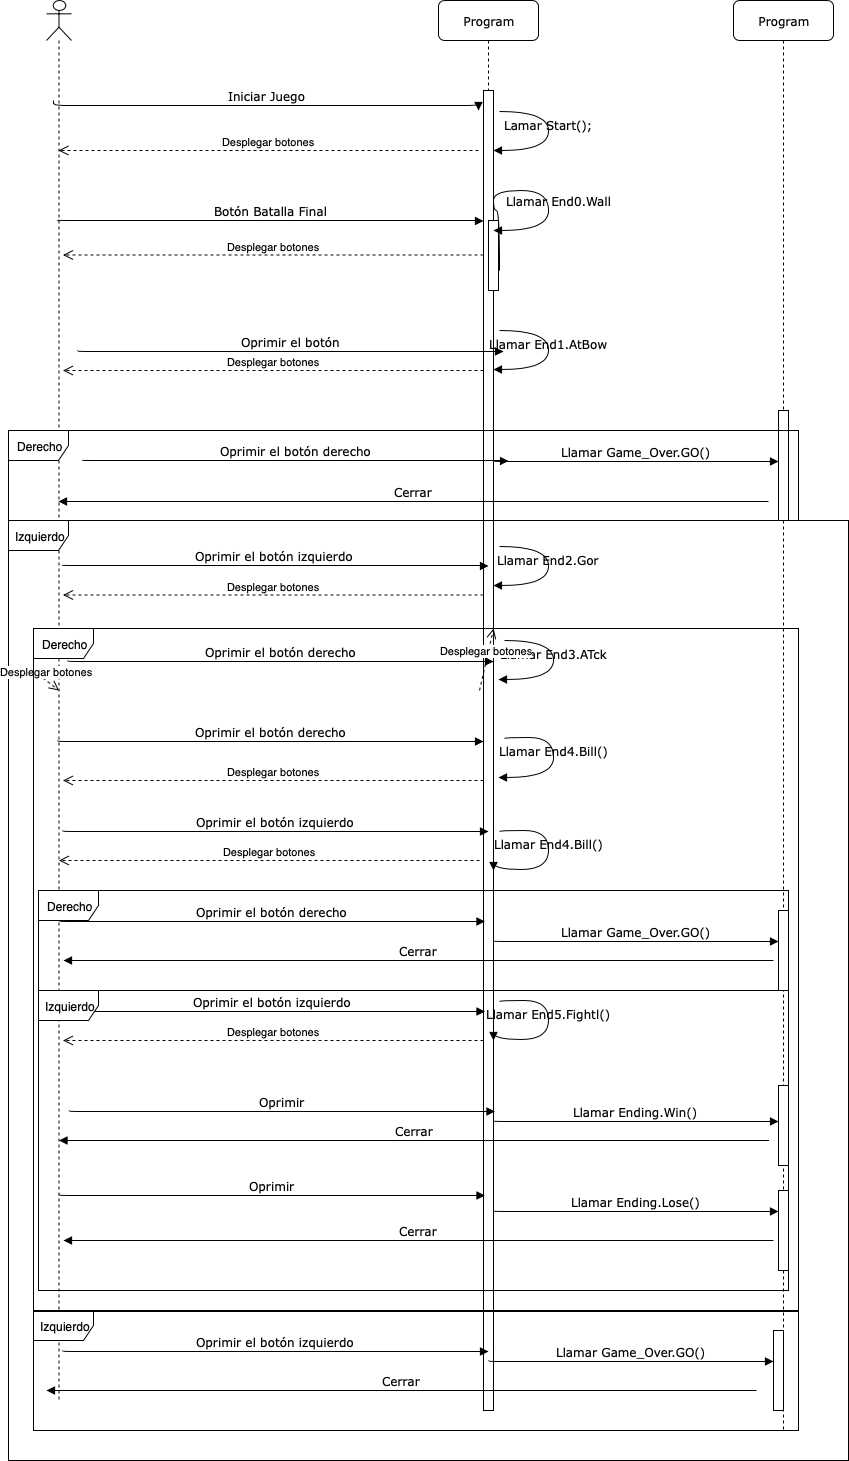

The diagram above was exported from draw.io. Its source (the exported page's mxGraphModel, read from the mxfile embedded in the PNG):
<mxGraphModel dx="1398" dy="814" grid="1" gridSize="10" guides="1" tooltips="1" connect="1" arrows="1" fold="1" page="1" pageScale="1" pageWidth="1100" pageHeight="850" background="#ffffff" math="0" shadow="0">
  <root>
    <mxCell id="0" />
    <mxCell id="1" parent="0" />
    <mxCell id="7baba1c4bc27f4b0-4" value="Program" style="shape=umlLifeline;perimeter=lifelinePerimeter;whiteSpace=wrap;html=1;container=1;collapsible=0;recursiveResize=0;outlineConnect=0;rounded=1;shadow=0;comic=0;labelBackgroundColor=none;strokeColor=#000000;strokeWidth=1;fillColor=#FFFFFF;fontFamily=Verdana;fontSize=12;fontColor=#000000;align=center;" parent="1" vertex="1">
      <mxGeometry x="540" y="80" width="100" height="880" as="geometry" />
    </mxCell>
    <mxCell id="7baba1c4bc27f4b0-16" value="" style="html=1;points=[];perimeter=orthogonalPerimeter;rounded=0;shadow=0;comic=0;labelBackgroundColor=none;strokeColor=#000000;strokeWidth=1;fillColor=#FFFFFF;fontFamily=Verdana;fontSize=12;fontColor=#000000;align=center;" parent="1" vertex="1">
      <mxGeometry x="585" y="170" width="10" height="1320" as="geometry" />
    </mxCell>
    <mxCell id="7baba1c4bc27f4b0-11" value="Iniciar Juego" style="html=1;verticalAlign=bottom;endArrow=block;labelBackgroundColor=none;fontFamily=Verdana;fontSize=12;edgeStyle=elbowEdgeStyle;elbow=vertical;" parent="1" edge="1">
      <mxGeometry relative="1" as="geometry">
        <mxPoint x="155" y="180" as="sourcePoint" />
        <mxPoint x="580" y="190" as="targetPoint" />
      </mxGeometry>
    </mxCell>
    <mxCell id="7baba1c4bc27f4b0-34" value="" style="html=1;points=[];perimeter=orthogonalPerimeter;rounded=0;shadow=0;comic=0;labelBackgroundColor=none;strokeColor=#000000;strokeWidth=1;fillColor=#FFFFFF;fontFamily=Verdana;fontSize=12;fontColor=#000000;align=center;" parent="1" vertex="1">
      <mxGeometry x="590" y="300" width="10" height="70" as="geometry" />
    </mxCell>
    <mxCell id="7baba1c4bc27f4b0-36" value="Llamar End0.Wall" style="html=1;verticalAlign=bottom;endArrow=block;labelBackgroundColor=none;fontFamily=Verdana;fontSize=12;elbow=vertical;edgeStyle=orthogonalEdgeStyle;curved=1;exitX=1.066;exitY=0.713;exitPerimeter=0;entryX=0.88;entryY=0.455;entryDx=0;entryDy=0;entryPerimeter=0;" parent="1" source="7baba1c4bc27f4b0-34" edge="1">
      <mxGeometry x="0.3644" y="10" relative="1" as="geometry">
        <mxPoint x="610.3333333333333" y="350" as="sourcePoint" />
        <mxPoint x="595" y="310" as="targetPoint" />
        <Array as="points">
          <mxPoint x="601" y="290" />
          <mxPoint x="595" y="290" />
          <mxPoint x="595" y="270" />
          <mxPoint x="650" y="270" />
          <mxPoint x="650" y="310" />
        </Array>
        <mxPoint as="offset" />
      </mxGeometry>
    </mxCell>
    <mxCell id="xIz9C9UGNozbNTZtUpDI-4" value="" style="shape=umlLifeline;participant=umlActor;perimeter=lifelinePerimeter;whiteSpace=wrap;html=1;container=1;collapsible=0;recursiveResize=0;verticalAlign=top;spacingTop=36;labelBackgroundColor=#ffffff;outlineConnect=0;" parent="1" vertex="1">
      <mxGeometry x="148" y="80" width="25" height="1400" as="geometry" />
    </mxCell>
    <mxCell id="xIz9C9UGNozbNTZtUpDI-19" value="Lamar Start();" style="html=1;verticalAlign=bottom;endArrow=block;labelBackgroundColor=none;fontFamily=Verdana;fontSize=12;elbow=vertical;edgeStyle=orthogonalEdgeStyle;curved=1;exitX=1.066;exitY=0.713;exitPerimeter=0;" parent="1" edge="1">
      <mxGeometry relative="1" as="geometry">
        <mxPoint x="601" y="191" as="sourcePoint" />
        <mxPoint x="595" y="230" as="targetPoint" />
        <Array as="points">
          <mxPoint x="650" y="191" />
          <mxPoint x="650" y="230" />
        </Array>
      </mxGeometry>
    </mxCell>
    <mxCell id="xIz9C9UGNozbNTZtUpDI-20" value="Desplegar botones" style="html=1;verticalAlign=bottom;endArrow=open;dashed=1;endSize=8;" parent="1" target="xIz9C9UGNozbNTZtUpDI-4" edge="1">
      <mxGeometry relative="1" as="geometry">
        <mxPoint x="580" y="230" as="sourcePoint" />
        <mxPoint x="500" y="230" as="targetPoint" />
      </mxGeometry>
    </mxCell>
    <mxCell id="xIz9C9UGNozbNTZtUpDI-22" value="Botón Batalla Final" style="html=1;verticalAlign=bottom;endArrow=block;labelBackgroundColor=none;fontFamily=Verdana;fontSize=12;edgeStyle=elbowEdgeStyle;elbow=vertical;entryX=-0.4;entryY=0.048;entryDx=0;entryDy=0;entryPerimeter=0;" parent="1" edge="1">
      <mxGeometry relative="1" as="geometry">
        <mxPoint x="159" y="299.5" as="sourcePoint" />
        <mxPoint x="585" y="300.5" as="targetPoint" />
      </mxGeometry>
    </mxCell>
    <mxCell id="xIz9C9UGNozbNTZtUpDI-27" value="Desplegar botones" style="html=1;verticalAlign=bottom;endArrow=open;dashed=1;endSize=8;" parent="1" edge="1">
      <mxGeometry relative="1" as="geometry">
        <mxPoint x="585" y="334.5" as="sourcePoint" />
        <mxPoint x="164.5" y="334.5" as="targetPoint" />
      </mxGeometry>
    </mxCell>
    <mxCell id="xIz9C9UGNozbNTZtUpDI-67" value="Program" style="shape=umlLifeline;perimeter=lifelinePerimeter;whiteSpace=wrap;html=1;container=1;collapsible=0;recursiveResize=0;outlineConnect=0;rounded=1;shadow=0;comic=0;labelBackgroundColor=none;strokeColor=#000000;strokeWidth=1;fillColor=#FFFFFF;fontFamily=Verdana;fontSize=12;fontColor=#000000;align=center;" parent="1" vertex="1">
      <mxGeometry x="835" y="80" width="100" height="1430" as="geometry" />
    </mxCell>
    <mxCell id="xIz9C9UGNozbNTZtUpDI-200" value="" style="html=1;points=[];perimeter=orthogonalPerimeter;rounded=0;shadow=0;comic=0;labelBackgroundColor=none;strokeColor=#000000;strokeWidth=1;fillColor=#FFFFFF;fontFamily=Verdana;fontSize=12;fontColor=#000000;align=center;" parent="xIz9C9UGNozbNTZtUpDI-67" vertex="1">
      <mxGeometry x="45" y="410" width="10" height="110" as="geometry" />
    </mxCell>
    <mxCell id="xIz9C9UGNozbNTZtUpDI-244" value="" style="html=1;points=[];perimeter=orthogonalPerimeter;rounded=0;shadow=0;comic=0;labelBackgroundColor=none;strokeColor=#000000;strokeWidth=1;fillColor=#FFFFFF;fontFamily=Verdana;fontSize=12;fontColor=#000000;align=center;" parent="xIz9C9UGNozbNTZtUpDI-67" vertex="1">
      <mxGeometry x="45" y="910" width="10" height="80" as="geometry" />
    </mxCell>
    <mxCell id="xIz9C9UGNozbNTZtUpDI-253" value="" style="html=1;points=[];perimeter=orthogonalPerimeter;rounded=0;shadow=0;comic=0;labelBackgroundColor=none;strokeColor=#000000;strokeWidth=1;fillColor=#FFFFFF;fontFamily=Verdana;fontSize=12;fontColor=#000000;align=center;" parent="xIz9C9UGNozbNTZtUpDI-67" vertex="1">
      <mxGeometry x="45" y="1085" width="10" height="80" as="geometry" />
    </mxCell>
    <mxCell id="xIz9C9UGNozbNTZtUpDI-256" value="" style="html=1;points=[];perimeter=orthogonalPerimeter;rounded=0;shadow=0;comic=0;labelBackgroundColor=none;strokeColor=#000000;strokeWidth=1;fillColor=#FFFFFF;fontFamily=Verdana;fontSize=12;fontColor=#000000;align=center;" parent="xIz9C9UGNozbNTZtUpDI-67" vertex="1">
      <mxGeometry x="45" y="1190" width="10" height="80" as="geometry" />
    </mxCell>
    <mxCell id="xIz9C9UGNozbNTZtUpDI-140" value="Oprimir el botón derecho" style="html=1;verticalAlign=bottom;endArrow=block;labelBackgroundColor=none;fontFamily=Verdana;fontSize=12;edgeStyle=elbowEdgeStyle;elbow=vertical;entryX=-0.4;entryY=0.048;entryDx=0;entryDy=0;entryPerimeter=0;" parent="1" edge="1">
      <mxGeometry relative="1" as="geometry">
        <mxPoint x="159" y="820" as="sourcePoint" />
        <mxPoint x="585" y="821" as="targetPoint" />
      </mxGeometry>
    </mxCell>
    <mxCell id="xIz9C9UGNozbNTZtUpDI-206" value="Llamar End1.AtBow" style="html=1;verticalAlign=bottom;endArrow=block;labelBackgroundColor=none;fontFamily=Verdana;fontSize=12;elbow=vertical;edgeStyle=orthogonalEdgeStyle;curved=1;exitX=1.066;exitY=0.713;exitPerimeter=0;" parent="1" edge="1">
      <mxGeometry relative="1" as="geometry">
        <mxPoint x="601" y="410" as="sourcePoint" />
        <mxPoint x="595" y="449" as="targetPoint" />
        <Array as="points">
          <mxPoint x="650" y="410" />
          <mxPoint x="650" y="449" />
        </Array>
      </mxGeometry>
    </mxCell>
    <mxCell id="xIz9C9UGNozbNTZtUpDI-207" value="Desplegar botones" style="html=1;verticalAlign=bottom;endArrow=open;dashed=1;endSize=8;" parent="1" edge="1">
      <mxGeometry relative="1" as="geometry">
        <mxPoint x="585" y="450" as="sourcePoint" />
        <mxPoint x="164.5" y="450" as="targetPoint" />
      </mxGeometry>
    </mxCell>
    <mxCell id="xIz9C9UGNozbNTZtUpDI-209" value="Oprimir el botón" style="html=1;verticalAlign=bottom;endArrow=block;labelBackgroundColor=none;fontFamily=Verdana;fontSize=12;edgeStyle=elbowEdgeStyle;elbow=vertical;entryX=-0.4;entryY=0.048;entryDx=0;entryDy=0;entryPerimeter=0;" parent="1" edge="1">
      <mxGeometry relative="1" as="geometry">
        <mxPoint x="179" y="430" as="sourcePoint" />
        <mxPoint x="605" y="431" as="targetPoint" />
      </mxGeometry>
    </mxCell>
    <mxCell id="xIz9C9UGNozbNTZtUpDI-210" value="Llamar Game_Over.GO()" style="html=1;verticalAlign=bottom;endArrow=block;labelBackgroundColor=none;fontFamily=Verdana;fontSize=12;edgeStyle=elbowEdgeStyle;elbow=vertical;" parent="1" edge="1">
      <mxGeometry relative="1" as="geometry">
        <mxPoint x="595" y="540" as="sourcePoint" />
        <mxPoint x="880" y="541" as="targetPoint" />
      </mxGeometry>
    </mxCell>
    <mxCell id="xIz9C9UGNozbNTZtUpDI-211" value="Cerrar" style="html=1;verticalAlign=bottom;endArrow=block;labelBackgroundColor=none;fontFamily=Verdana;fontSize=12;edgeStyle=elbowEdgeStyle;elbow=vertical;" parent="1" target="xIz9C9UGNozbNTZtUpDI-4" edge="1">
      <mxGeometry relative="1" as="geometry">
        <mxPoint x="870" y="581" as="sourcePoint" />
        <mxPoint x="600" y="581" as="targetPoint" />
      </mxGeometry>
    </mxCell>
    <mxCell id="xIz9C9UGNozbNTZtUpDI-213" value="Izquierdo" style="shape=umlFrame;whiteSpace=wrap;html=1;" parent="1" vertex="1">
      <mxGeometry x="110" y="600" width="840" height="940" as="geometry" />
    </mxCell>
    <mxCell id="xIz9C9UGNozbNTZtUpDI-214" value="Oprimir el botón izquierdo&amp;nbsp;" style="html=1;verticalAlign=bottom;endArrow=block;labelBackgroundColor=none;fontFamily=Verdana;fontSize=12;edgeStyle=elbowEdgeStyle;elbow=vertical;entryX=-0.4;entryY=0.048;entryDx=0;entryDy=0;entryPerimeter=0;" parent="1" edge="1">
      <mxGeometry relative="1" as="geometry">
        <mxPoint x="164" y="644.5" as="sourcePoint" />
        <mxPoint x="590" y="645.5" as="targetPoint" />
      </mxGeometry>
    </mxCell>
    <mxCell id="xIz9C9UGNozbNTZtUpDI-219" value="Llamar End2.Gor" style="html=1;verticalAlign=bottom;endArrow=block;labelBackgroundColor=none;fontFamily=Verdana;fontSize=12;elbow=vertical;edgeStyle=orthogonalEdgeStyle;curved=1;exitX=1.066;exitY=0.713;exitPerimeter=0;" parent="1" edge="1">
      <mxGeometry relative="1" as="geometry">
        <mxPoint x="601" y="625.5" as="sourcePoint" />
        <mxPoint x="595" y="664.5" as="targetPoint" />
        <Array as="points">
          <mxPoint x="650" y="625.5" />
          <mxPoint x="650" y="664.5" />
        </Array>
      </mxGeometry>
    </mxCell>
    <mxCell id="xIz9C9UGNozbNTZtUpDI-220" value="Desplegar botones" style="html=1;verticalAlign=bottom;endArrow=open;dashed=1;endSize=8;" parent="1" edge="1">
      <mxGeometry relative="1" as="geometry">
        <mxPoint x="585" y="674.5" as="sourcePoint" />
        <mxPoint x="164.5" y="674.5" as="targetPoint" />
      </mxGeometry>
    </mxCell>
    <mxCell id="xIz9C9UGNozbNTZtUpDI-221" value="Izquierdo" style="shape=umlFrame;whiteSpace=wrap;html=1;" parent="1" vertex="1">
      <mxGeometry x="135" y="1390" width="765" height="120" as="geometry" />
    </mxCell>
    <mxCell id="xIz9C9UGNozbNTZtUpDI-222" value="Derecho" style="shape=umlFrame;whiteSpace=wrap;html=1;" parent="1" vertex="1">
      <mxGeometry x="110" y="510" width="790" height="90" as="geometry" />
    </mxCell>
    <mxCell id="xIz9C9UGNozbNTZtUpDI-223" value="Oprimir el botón izquierdo" style="html=1;verticalAlign=bottom;endArrow=block;labelBackgroundColor=none;fontFamily=Verdana;fontSize=12;edgeStyle=elbowEdgeStyle;elbow=vertical;entryX=-0.4;entryY=0.048;entryDx=0;entryDy=0;entryPerimeter=0;" parent="1" edge="1">
      <mxGeometry relative="1" as="geometry">
        <mxPoint x="164" y="1430" as="sourcePoint" />
        <mxPoint x="590" y="1431" as="targetPoint" />
      </mxGeometry>
    </mxCell>
    <mxCell id="xIz9C9UGNozbNTZtUpDI-224" value="Llamar End3.ATck" style="html=1;verticalAlign=bottom;endArrow=block;labelBackgroundColor=none;fontFamily=Verdana;fontSize=12;elbow=vertical;edgeStyle=orthogonalEdgeStyle;curved=1;exitX=1.066;exitY=0.713;exitPerimeter=0;" parent="1" edge="1">
      <mxGeometry relative="1" as="geometry">
        <mxPoint x="606" y="720" as="sourcePoint" />
        <mxPoint x="600" y="759" as="targetPoint" />
        <Array as="points">
          <mxPoint x="655" y="719.5" />
          <mxPoint x="655" y="758.5" />
        </Array>
      </mxGeometry>
    </mxCell>
    <mxCell id="xIz9C9UGNozbNTZtUpDI-225" value="Desplegar botones" style="html=1;verticalAlign=bottom;endArrow=open;dashed=1;endSize=8;" parent="1" source="xIz9C9UGNozbNTZtUpDI-262" edge="1">
      <mxGeometry relative="1" as="geometry">
        <mxPoint x="581" y="770" as="sourcePoint" />
        <mxPoint x="160.5" y="770" as="targetPoint" />
      </mxGeometry>
    </mxCell>
    <mxCell id="xIz9C9UGNozbNTZtUpDI-226" value="Oprimir el botón derecho" style="html=1;verticalAlign=bottom;endArrow=block;labelBackgroundColor=none;fontFamily=Verdana;fontSize=12;edgeStyle=elbowEdgeStyle;elbow=vertical;entryX=-0.4;entryY=0.048;entryDx=0;entryDy=0;entryPerimeter=0;" parent="1" edge="1">
      <mxGeometry relative="1" as="geometry">
        <mxPoint x="184" y="539.5" as="sourcePoint" />
        <mxPoint x="610" y="540.5" as="targetPoint" />
      </mxGeometry>
    </mxCell>
    <mxCell id="xIz9C9UGNozbNTZtUpDI-227" value="Llamar Game_Over.GO()" style="html=1;verticalAlign=bottom;endArrow=block;labelBackgroundColor=none;fontFamily=Verdana;fontSize=12;edgeStyle=elbowEdgeStyle;elbow=vertical;" parent="1" edge="1">
      <mxGeometry relative="1" as="geometry">
        <mxPoint x="590" y="1440" as="sourcePoint" />
        <mxPoint x="875" y="1441" as="targetPoint" />
      </mxGeometry>
    </mxCell>
    <mxCell id="xIz9C9UGNozbNTZtUpDI-228" value="Cerrar" style="html=1;verticalAlign=bottom;endArrow=block;labelBackgroundColor=none;fontFamily=Verdana;fontSize=12;edgeStyle=elbowEdgeStyle;elbow=vertical;" parent="1" edge="1">
      <mxGeometry relative="1" as="geometry">
        <mxPoint x="858" y="1470" as="sourcePoint" />
        <mxPoint x="148" y="1470" as="targetPoint" />
      </mxGeometry>
    </mxCell>
    <mxCell id="xIz9C9UGNozbNTZtUpDI-229" value="Derecho" style="shape=umlFrame;whiteSpace=wrap;html=1;" parent="1" vertex="1">
      <mxGeometry x="140" y="970" width="750" height="100" as="geometry" />
    </mxCell>
    <mxCell id="xIz9C9UGNozbNTZtUpDI-231" value="Oprimir el botón derecho" style="html=1;verticalAlign=bottom;endArrow=block;labelBackgroundColor=none;fontFamily=Verdana;fontSize=12;edgeStyle=elbowEdgeStyle;elbow=vertical;entryX=-0.4;entryY=0.048;entryDx=0;entryDy=0;entryPerimeter=0;" parent="1" edge="1">
      <mxGeometry relative="1" as="geometry">
        <mxPoint x="169" y="740" as="sourcePoint" />
        <mxPoint x="595" y="741" as="targetPoint" />
      </mxGeometry>
    </mxCell>
    <mxCell id="xIz9C9UGNozbNTZtUpDI-232" value="Desplegar botones" style="html=1;verticalAlign=bottom;endArrow=open;dashed=1;endSize=8;" parent="1" edge="1">
      <mxGeometry relative="1" as="geometry">
        <mxPoint x="585" y="860" as="sourcePoint" />
        <mxPoint x="164.5" y="860" as="targetPoint" />
      </mxGeometry>
    </mxCell>
    <mxCell id="xIz9C9UGNozbNTZtUpDI-233" value="Llamar End4.Bill()" style="html=1;verticalAlign=bottom;endArrow=block;labelBackgroundColor=none;fontFamily=Verdana;fontSize=12;elbow=vertical;edgeStyle=orthogonalEdgeStyle;curved=1;exitX=1.066;exitY=0.713;exitPerimeter=0;" parent="1" edge="1">
      <mxGeometry relative="1" as="geometry">
        <mxPoint x="606" y="817.5" as="sourcePoint" />
        <mxPoint x="600" y="856.5" as="targetPoint" />
        <Array as="points">
          <mxPoint x="655" y="817" />
          <mxPoint x="655" y="856" />
        </Array>
      </mxGeometry>
    </mxCell>
    <mxCell id="xIz9C9UGNozbNTZtUpDI-234" value="Oprimir el botón izquierdo" style="html=1;verticalAlign=bottom;endArrow=block;labelBackgroundColor=none;fontFamily=Verdana;fontSize=12;edgeStyle=elbowEdgeStyle;elbow=vertical;entryX=-0.4;entryY=0.048;entryDx=0;entryDy=0;entryPerimeter=0;" parent="1" edge="1">
      <mxGeometry relative="1" as="geometry">
        <mxPoint x="164" y="910" as="sourcePoint" />
        <mxPoint x="590" y="911" as="targetPoint" />
      </mxGeometry>
    </mxCell>
    <mxCell id="xIz9C9UGNozbNTZtUpDI-239" value="Desplegar botones" style="html=1;verticalAlign=bottom;endArrow=open;dashed=1;endSize=8;" parent="1" edge="1">
      <mxGeometry relative="1" as="geometry">
        <mxPoint x="581" y="940" as="sourcePoint" />
        <mxPoint x="160.5" y="940" as="targetPoint" />
      </mxGeometry>
    </mxCell>
    <mxCell id="xIz9C9UGNozbNTZtUpDI-240" value="Llamar End4.Bill()" style="html=1;verticalAlign=bottom;endArrow=block;labelBackgroundColor=none;fontFamily=Verdana;fontSize=12;elbow=vertical;edgeStyle=orthogonalEdgeStyle;curved=1;exitX=1.066;exitY=0.713;exitPerimeter=0;" parent="1" edge="1">
      <mxGeometry relative="1" as="geometry">
        <mxPoint x="601" y="911" as="sourcePoint" />
        <mxPoint x="595" y="950" as="targetPoint" />
        <Array as="points">
          <mxPoint x="650" y="910" />
          <mxPoint x="650" y="949" />
        </Array>
      </mxGeometry>
    </mxCell>
    <mxCell id="xIz9C9UGNozbNTZtUpDI-230" value="" style="html=1;points=[];perimeter=orthogonalPerimeter;rounded=0;shadow=0;comic=0;labelBackgroundColor=none;strokeColor=#000000;strokeWidth=1;fillColor=#FFFFFF;fontFamily=Verdana;fontSize=12;fontColor=#000000;align=center;" parent="1" vertex="1">
      <mxGeometry x="875" y="1410" width="10" height="80" as="geometry" />
    </mxCell>
    <mxCell id="xIz9C9UGNozbNTZtUpDI-241" value="Oprimir el botón derecho" style="html=1;verticalAlign=bottom;endArrow=block;labelBackgroundColor=none;fontFamily=Verdana;fontSize=12;edgeStyle=elbowEdgeStyle;elbow=vertical;entryX=-0.4;entryY=0.048;entryDx=0;entryDy=0;entryPerimeter=0;" parent="1" edge="1">
      <mxGeometry relative="1" as="geometry">
        <mxPoint x="160.5" y="1000" as="sourcePoint" />
        <mxPoint x="586.5" y="1001" as="targetPoint" />
      </mxGeometry>
    </mxCell>
    <mxCell id="xIz9C9UGNozbNTZtUpDI-242" value="Llamar Game_Over.GO()" style="html=1;verticalAlign=bottom;endArrow=block;labelBackgroundColor=none;fontFamily=Verdana;fontSize=12;edgeStyle=elbowEdgeStyle;elbow=vertical;" parent="1" edge="1">
      <mxGeometry relative="1" as="geometry">
        <mxPoint x="595" y="1020" as="sourcePoint" />
        <mxPoint x="880" y="1021" as="targetPoint" />
      </mxGeometry>
    </mxCell>
    <mxCell id="xIz9C9UGNozbNTZtUpDI-243" value="Cerrar" style="html=1;verticalAlign=bottom;endArrow=block;labelBackgroundColor=none;fontFamily=Verdana;fontSize=12;edgeStyle=elbowEdgeStyle;elbow=vertical;" parent="1" edge="1">
      <mxGeometry relative="1" as="geometry">
        <mxPoint x="875" y="1040" as="sourcePoint" />
        <mxPoint x="165" y="1040" as="targetPoint" />
      </mxGeometry>
    </mxCell>
    <mxCell id="xIz9C9UGNozbNTZtUpDI-245" value="Oprimir el botón izquierdo" style="html=1;verticalAlign=bottom;endArrow=block;labelBackgroundColor=none;fontFamily=Verdana;fontSize=12;edgeStyle=elbowEdgeStyle;elbow=vertical;entryX=-0.4;entryY=0.048;entryDx=0;entryDy=0;entryPerimeter=0;" parent="1" edge="1">
      <mxGeometry relative="1" as="geometry">
        <mxPoint x="160.5" y="1090" as="sourcePoint" />
        <mxPoint x="586.5" y="1091" as="targetPoint" />
      </mxGeometry>
    </mxCell>
    <mxCell id="xIz9C9UGNozbNTZtUpDI-246" value="Llamar End5.Fightl()" style="html=1;verticalAlign=bottom;endArrow=block;labelBackgroundColor=none;fontFamily=Verdana;fontSize=12;elbow=vertical;edgeStyle=orthogonalEdgeStyle;curved=1;exitX=1.066;exitY=0.713;exitPerimeter=0;" parent="1" edge="1">
      <mxGeometry relative="1" as="geometry">
        <mxPoint x="601" y="1081" as="sourcePoint" />
        <mxPoint x="595" y="1120" as="targetPoint" />
        <Array as="points">
          <mxPoint x="650" y="1080" />
          <mxPoint x="650" y="1119" />
        </Array>
      </mxGeometry>
    </mxCell>
    <mxCell id="xIz9C9UGNozbNTZtUpDI-248" value="Desplegar botones" style="html=1;verticalAlign=bottom;endArrow=open;dashed=1;endSize=8;" parent="1" edge="1">
      <mxGeometry relative="1" as="geometry">
        <mxPoint x="585" y="1120" as="sourcePoint" />
        <mxPoint x="164.5" y="1120" as="targetPoint" />
      </mxGeometry>
    </mxCell>
    <mxCell id="xIz9C9UGNozbNTZtUpDI-249" value="Oprimir" style="html=1;verticalAlign=bottom;endArrow=block;labelBackgroundColor=none;fontFamily=Verdana;fontSize=12;edgeStyle=elbowEdgeStyle;elbow=vertical;entryX=-0.4;entryY=0.048;entryDx=0;entryDy=0;entryPerimeter=0;" parent="1" edge="1">
      <mxGeometry relative="1" as="geometry">
        <mxPoint x="160.5" y="1274" as="sourcePoint" />
        <mxPoint x="586.5" y="1275" as="targetPoint" />
      </mxGeometry>
    </mxCell>
    <mxCell id="xIz9C9UGNozbNTZtUpDI-250" value="Cerrar" style="html=1;verticalAlign=bottom;endArrow=block;labelBackgroundColor=none;fontFamily=Verdana;fontSize=12;edgeStyle=elbowEdgeStyle;elbow=vertical;" parent="1" edge="1">
      <mxGeometry relative="1" as="geometry">
        <mxPoint x="870.5" y="1220" as="sourcePoint" />
        <mxPoint x="160.5" y="1220" as="targetPoint" />
      </mxGeometry>
    </mxCell>
    <mxCell id="xIz9C9UGNozbNTZtUpDI-251" value="Llamar Ending.Win()" style="html=1;verticalAlign=bottom;endArrow=block;labelBackgroundColor=none;fontFamily=Verdana;fontSize=12;edgeStyle=elbowEdgeStyle;elbow=vertical;" parent="1" edge="1">
      <mxGeometry relative="1" as="geometry">
        <mxPoint x="595" y="1200" as="sourcePoint" />
        <mxPoint x="880" y="1201" as="targetPoint" />
      </mxGeometry>
    </mxCell>
    <mxCell id="xIz9C9UGNozbNTZtUpDI-254" value="Oprimir" style="html=1;verticalAlign=bottom;endArrow=block;labelBackgroundColor=none;fontFamily=Verdana;fontSize=12;edgeStyle=elbowEdgeStyle;elbow=vertical;entryX=-0.4;entryY=0.048;entryDx=0;entryDy=0;entryPerimeter=0;" parent="1" edge="1">
      <mxGeometry relative="1" as="geometry">
        <mxPoint x="170.5" y="1190" as="sourcePoint" />
        <mxPoint x="596.5" y="1191" as="targetPoint" />
      </mxGeometry>
    </mxCell>
    <mxCell id="xIz9C9UGNozbNTZtUpDI-255" value="Llamar Ending.Lose()" style="html=1;verticalAlign=bottom;endArrow=block;labelBackgroundColor=none;fontFamily=Verdana;fontSize=12;edgeStyle=elbowEdgeStyle;elbow=vertical;" parent="1" edge="1">
      <mxGeometry relative="1" as="geometry">
        <mxPoint x="595" y="1290" as="sourcePoint" />
        <mxPoint x="880" y="1291" as="targetPoint" />
      </mxGeometry>
    </mxCell>
    <mxCell id="xIz9C9UGNozbNTZtUpDI-257" value="Cerrar" style="html=1;verticalAlign=bottom;endArrow=block;labelBackgroundColor=none;fontFamily=Verdana;fontSize=12;edgeStyle=elbowEdgeStyle;elbow=vertical;" parent="1" edge="1">
      <mxGeometry relative="1" as="geometry">
        <mxPoint x="875" y="1320" as="sourcePoint" />
        <mxPoint x="165" y="1320" as="targetPoint" />
      </mxGeometry>
    </mxCell>
    <mxCell id="xIz9C9UGNozbNTZtUpDI-261" value="Izquierdo" style="shape=umlFrame;whiteSpace=wrap;html=1;" parent="1" vertex="1">
      <mxGeometry x="140" y="1070" width="750" height="300" as="geometry" />
    </mxCell>
    <mxCell id="xIz9C9UGNozbNTZtUpDI-262" value="Derecho" style="shape=umlFrame;whiteSpace=wrap;html=1;" parent="1" vertex="1">
      <mxGeometry x="135" y="708" width="765" height="683" as="geometry" />
    </mxCell>
    <mxCell id="xIz9C9UGNozbNTZtUpDI-263" value="Desplegar botones" style="html=1;verticalAlign=bottom;endArrow=open;dashed=1;endSize=8;" parent="1" target="xIz9C9UGNozbNTZtUpDI-262" edge="1">
      <mxGeometry relative="1" as="geometry">
        <mxPoint x="581" y="770" as="sourcePoint" />
        <mxPoint x="160.5" y="770" as="targetPoint" />
      </mxGeometry>
    </mxCell>
  </root>
</mxGraphModel>